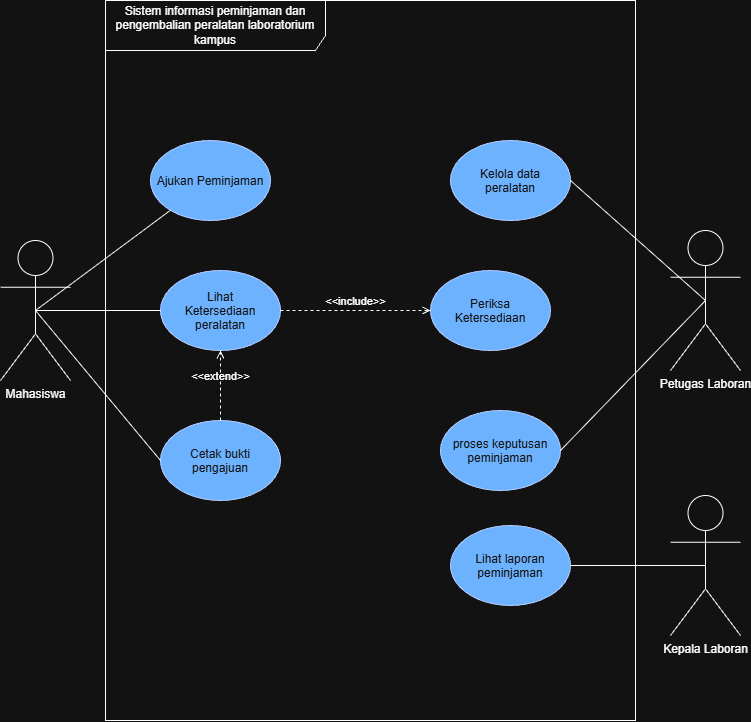

The diagram above was exported from draw.io. Its source (the exported page's mxGraphModel, read from the mxfile embedded in the PNG):
<mxGraphModel dx="1471" dy="753" grid="1" gridSize="10" guides="1" tooltips="1" connect="1" arrows="1" fold="1" page="1" pageScale="1" pageWidth="827" pageHeight="1169" math="0" shadow="0">
  <root>
    <mxCell id="0" />
    <mxCell id="1" parent="0" />
    <mxCell id="sotSkOIPMnTBspDKGibK-1" parent="1" style="shape=umlFrame;whiteSpace=wrap;html=1;pointerEvents=0;recursiveResize=0;container=1;collapsible=0;width=220;height=50;" value="Sistem informasi peminjaman dan pengembalian peralatan laboratorium kampus" vertex="1">
      <mxGeometry height="720" width="530" x="145" y="90" as="geometry" />
    </mxCell>
    <mxCell id="sotSkOIPMnTBspDKGibK-6" parent="sotSkOIPMnTBspDKGibK-1" style="ellipse;whiteSpace=wrap;html=1;shapeInside=1;fillColor=#0050ef;fontColor=#ffffff;strokeColor=#001DBC;" value="Ajukan Peminjaman" vertex="1">
      <mxGeometry height="80" width="120" x="45" y="140" as="geometry" />
    </mxCell>
    <mxCell id="sotSkOIPMnTBspDKGibK-7" parent="sotSkOIPMnTBspDKGibK-1" style="ellipse;whiteSpace=wrap;html=1;shapeInside=1;fillColor=#0050ef;fontColor=#ffffff;strokeColor=#001DBC;" value="Periksa Ketersediaan" vertex="1">
      <mxGeometry height="80" width="120" x="325" y="270" as="geometry" />
    </mxCell>
    <mxCell id="pUZOt0HSZccSAt8hS3zi-1" parent="sotSkOIPMnTBspDKGibK-1" style="ellipse;whiteSpace=wrap;html=1;shapeInside=1;fillColor=#0050ef;fontColor=#ffffff;strokeColor=#001DBC;" value="Cetak bukti pengajuan" vertex="1">
      <mxGeometry height="80" width="120" x="55" y="420" as="geometry" />
    </mxCell>
    <mxCell id="pUZOt0HSZccSAt8hS3zi-2" parent="sotSkOIPMnTBspDKGibK-1" style="ellipse;whiteSpace=wrap;html=1;shapeInside=1;fillColor=#0050ef;fontColor=#ffffff;strokeColor=#001DBC;" value="proses keputusan peminjaman" vertex="1">
      <mxGeometry height="80" width="120" x="335" y="410" as="geometry" />
    </mxCell>
    <mxCell id="pUZOt0HSZccSAt8hS3zi-4" parent="sotSkOIPMnTBspDKGibK-1" style="ellipse;whiteSpace=wrap;html=1;shapeInside=1;fillColor=#0050ef;fontColor=#ffffff;strokeColor=#001DBC;" value="Lihat laporan peminjaman" vertex="1">
      <mxGeometry height="80" width="120" x="345" y="525" as="geometry" />
    </mxCell>
    <mxCell id="pUZOt0HSZccSAt8hS3zi-5" parent="sotSkOIPMnTBspDKGibK-1" style="ellipse;whiteSpace=wrap;html=1;shapeInside=1;fillColor=#0050ef;fontColor=#ffffff;strokeColor=#001DBC;" value="Kelola data peralatan" vertex="1">
      <mxGeometry height="80" width="120" x="345" y="140" as="geometry" />
    </mxCell>
    <mxCell id="pUZOt0HSZccSAt8hS3zi-6" parent="sotSkOIPMnTBspDKGibK-1" style="ellipse;whiteSpace=wrap;html=1;shapeInside=1;fillColor=#0050ef;fontColor=#ffffff;strokeColor=#001DBC;" value="Lihat Ketersediaan peralatan" vertex="1">
      <mxGeometry height="80" width="120" x="55" y="270" as="geometry" />
    </mxCell>
    <mxCell id="pUZOt0HSZccSAt8hS3zi-19" edge="1" parent="sotSkOIPMnTBspDKGibK-1" source="pUZOt0HSZccSAt8hS3zi-1" style="html=1;verticalAlign=bottom;labelBackgroundColor=none;endArrow=open;endFill=0;dashed=1;rounded=0;entryX=0.5;entryY=1;entryDx=0;entryDy=0;exitX=0.5;exitY=0;exitDx=0;exitDy=0;" target="pUZOt0HSZccSAt8hS3zi-6" value="&amp;lt;&amp;lt;extend&amp;gt;&amp;gt;">
      <mxGeometry relative="1" width="160" as="geometry">
        <mxPoint x="105" y="420" as="sourcePoint" />
        <mxPoint x="265" y="420" as="targetPoint" />
      </mxGeometry>
    </mxCell>
    <mxCell id="pUZOt0HSZccSAt8hS3zi-20" edge="1" parent="sotSkOIPMnTBspDKGibK-1" source="pUZOt0HSZccSAt8hS3zi-6" style="html=1;verticalAlign=bottom;labelBackgroundColor=none;endArrow=open;endFill=0;dashed=1;rounded=0;exitX=1;exitY=0.5;exitDx=0;exitDy=0;" target="sotSkOIPMnTBspDKGibK-7" value="&amp;lt;&amp;lt;include&amp;gt;&amp;gt;">
      <mxGeometry relative="1" width="160" as="geometry">
        <mxPoint x="175" y="310" as="sourcePoint" />
        <mxPoint x="335" y="310" as="targetPoint" />
      </mxGeometry>
    </mxCell>
    <mxCell id="sotSkOIPMnTBspDKGibK-8" edge="1" parent="1" source="sotSkOIPMnTBspDKGibK-2" style="rounded=0;orthogonalLoop=1;jettySize=auto;html=1;endArrow=none;endFill=0;exitX=0.5;exitY=0.5;exitDx=0;exitDy=0;exitPerimeter=0;" target="sotSkOIPMnTBspDKGibK-6" value="">
      <mxGeometry relative="1" as="geometry" />
    </mxCell>
    <mxCell id="pUZOt0HSZccSAt8hS3zi-9" edge="1" parent="1" source="sotSkOIPMnTBspDKGibK-2" style="rounded=0;orthogonalLoop=1;jettySize=auto;html=1;exitX=0.5;exitY=0.5;exitDx=0;exitDy=0;exitPerimeter=0;endArrow=none;endFill=0;" target="pUZOt0HSZccSAt8hS3zi-6">
      <mxGeometry relative="1" as="geometry" />
    </mxCell>
    <mxCell id="pUZOt0HSZccSAt8hS3zi-14" edge="1" parent="1" source="sotSkOIPMnTBspDKGibK-2" style="rounded=0;orthogonalLoop=1;jettySize=auto;html=1;exitX=0.5;exitY=0.5;exitDx=0;exitDy=0;exitPerimeter=0;entryX=0;entryY=0.5;entryDx=0;entryDy=0;endArrow=none;endFill=0;" target="pUZOt0HSZccSAt8hS3zi-1">
      <mxGeometry relative="1" as="geometry" />
    </mxCell>
    <mxCell id="sotSkOIPMnTBspDKGibK-2" parent="1" style="shape=umlActor;verticalLabelPosition=bottom;verticalAlign=top;html=1;" value="Mahasiswa" vertex="1">
      <mxGeometry height="140" width="70" x="40" y="330" as="geometry" />
    </mxCell>
    <mxCell id="pUZOt0HSZccSAt8hS3zi-8" edge="1" parent="1" source="sotSkOIPMnTBspDKGibK-5" style="rounded=0;orthogonalLoop=1;jettySize=auto;html=1;exitX=0.5;exitY=0.5;exitDx=0;exitDy=0;exitPerimeter=0;entryX=1;entryY=0.5;entryDx=0;entryDy=0;endArrow=none;endFill=0;" target="pUZOt0HSZccSAt8hS3zi-5">
      <mxGeometry relative="1" as="geometry" />
    </mxCell>
    <mxCell id="pUZOt0HSZccSAt8hS3zi-15" edge="1" parent="1" source="sotSkOIPMnTBspDKGibK-5" style="rounded=0;orthogonalLoop=1;jettySize=auto;html=1;exitX=0.5;exitY=0.5;exitDx=0;exitDy=0;exitPerimeter=0;entryX=1;entryY=0.5;entryDx=0;entryDy=0;endArrow=none;endFill=0;" target="pUZOt0HSZccSAt8hS3zi-2">
      <mxGeometry relative="1" as="geometry" />
    </mxCell>
    <mxCell id="sotSkOIPMnTBspDKGibK-5" parent="1" style="shape=umlActor;verticalLabelPosition=bottom;verticalAlign=top;html=1;" value="Petugas Laboran" vertex="1">
      <mxGeometry height="140" width="70" x="710" y="320" as="geometry" />
    </mxCell>
    <mxCell id="pUZOt0HSZccSAt8hS3zi-16" edge="1" parent="1" source="pUZOt0HSZccSAt8hS3zi-13" style="rounded=0;orthogonalLoop=1;jettySize=auto;html=1;exitX=0.5;exitY=0.5;exitDx=0;exitDy=0;exitPerimeter=0;entryX=1;entryY=0.5;entryDx=0;entryDy=0;endArrow=none;endFill=0;" target="pUZOt0HSZccSAt8hS3zi-4">
      <mxGeometry relative="1" as="geometry" />
    </mxCell>
    <mxCell id="pUZOt0HSZccSAt8hS3zi-13" parent="1" style="shape=umlActor;verticalLabelPosition=bottom;verticalAlign=top;html=1;" value="Kepala Laboran" vertex="1">
      <mxGeometry height="140" width="70" x="710" y="585" as="geometry" />
    </mxCell>
  </root>
</mxGraphModel>